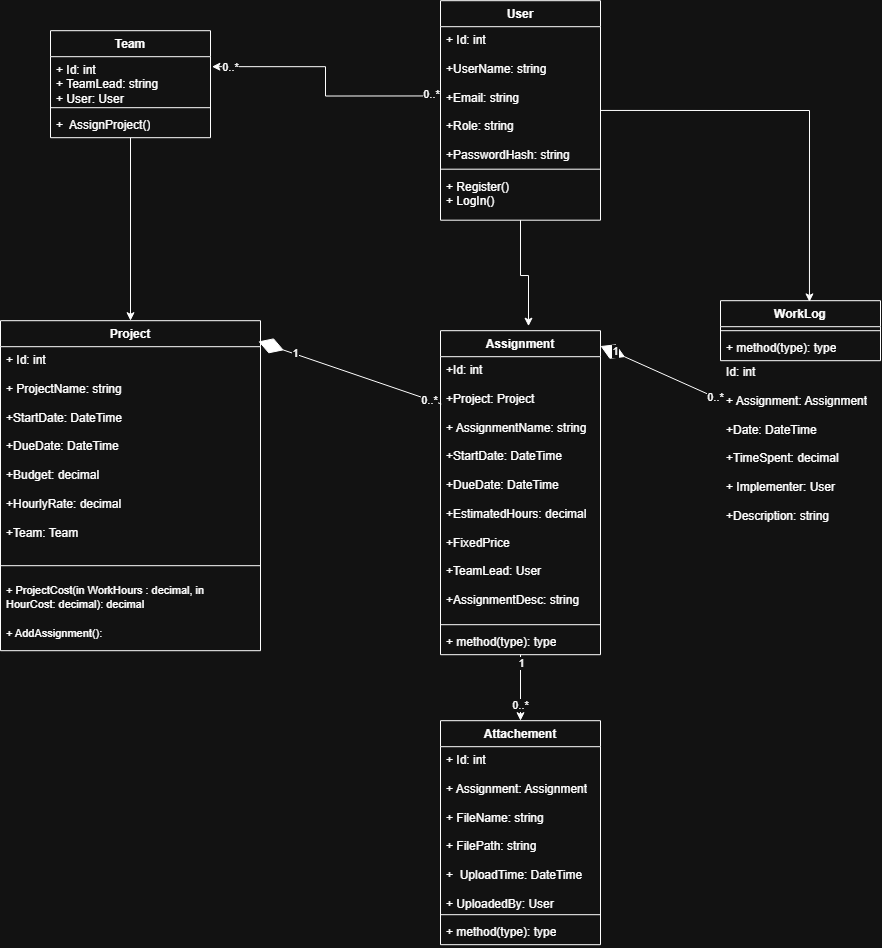

The diagram above was exported from draw.io. Its source (the exported page's mxGraphModel, read from the mxfile embedded in the PNG):
<mxGraphModel dx="3130" dy="1297" grid="1" gridSize="10" guides="1" tooltips="1" connect="1" arrows="1" fold="1" page="1" pageScale="1" pageWidth="850" pageHeight="1100" math="0" shadow="0">
  <root>
    <mxCell id="0" />
    <mxCell id="1" parent="0" />
    <mxCell id="kRd_dAw28rJbSSkaomNk-3" parent="1" style="swimlane;fontStyle=1;align=center;verticalAlign=top;childLayout=stackLayout;horizontal=1;startSize=26;horizontalStack=0;resizeParent=1;resizeParentMax=0;resizeLast=0;collapsible=1;marginBottom=0;whiteSpace=wrap;html=1;" value="Project" vertex="1">
      <mxGeometry height="330" width="260" x="-520" y="420" as="geometry" />
    </mxCell>
    <mxCell id="kRd_dAw28rJbSSkaomNk-4" parent="kRd_dAw28rJbSSkaomNk-3" style="text;strokeColor=none;fillColor=none;align=left;verticalAlign=top;spacingLeft=4;spacingRight=4;overflow=hidden;rotatable=0;points=[[0,0.5],[1,0.5]];portConstraint=eastwest;whiteSpace=wrap;html=1;" value="&lt;div&gt;+ Id: int&lt;/div&gt;&lt;div&gt;&lt;br&gt;&lt;/div&gt;+ ProjectName: string&lt;div&gt;&lt;br&gt;&lt;div&gt;+StartDate: DateTime&lt;/div&gt;&lt;div&gt;&lt;br&gt;&lt;/div&gt;&lt;div&gt;+DueDate: DateTime&lt;/div&gt;&lt;div&gt;&lt;br&gt;&lt;/div&gt;&lt;div&gt;+Budget: decimal&lt;/div&gt;&lt;div&gt;&lt;br&gt;&lt;/div&gt;&lt;div&gt;+HourlyRate: decimal&lt;/div&gt;&lt;div&gt;&lt;br&gt;&lt;/div&gt;&lt;div&gt;+Team: Team&lt;/div&gt;&lt;/div&gt;" vertex="1">
      <mxGeometry height="208" width="260" y="26" as="geometry" />
    </mxCell>
    <mxCell id="kRd_dAw28rJbSSkaomNk-5" parent="kRd_dAw28rJbSSkaomNk-3" style="line;strokeWidth=1;fillColor=none;align=left;verticalAlign=middle;spacingTop=-1;spacingLeft=3;spacingRight=3;rotatable=0;labelPosition=right;points=[];portConstraint=eastwest;strokeColor=inherit;" value="" vertex="1">
      <mxGeometry height="22" width="260" y="234" as="geometry" />
    </mxCell>
    <mxCell id="kRd_dAw28rJbSSkaomNk-6" parent="kRd_dAw28rJbSSkaomNk-3" style="text;strokeColor=none;fillColor=none;align=left;verticalAlign=top;spacingLeft=4;spacingRight=4;overflow=hidden;rotatable=0;points=[[0,0.5],[1,0.5]];portConstraint=eastwest;whiteSpace=wrap;html=1;" value="&lt;font style=&quot;font-size: 11px;&quot;&gt;+ ProjectCost(in WorkHours : decimal, in HourCost: decimal): decimal&lt;/font&gt;&lt;div&gt;&lt;font style=&quot;font-size: 11px;&quot;&gt;&lt;br&gt;&lt;/font&gt;&lt;/div&gt;&lt;div&gt;&lt;font style=&quot;font-size: 11px;&quot;&gt;+ AddAssignment():&lt;/font&gt;&lt;/div&gt;&lt;div&gt;&lt;br&gt;&lt;/div&gt;" vertex="1">
      <mxGeometry height="74" width="260" y="256" as="geometry" />
    </mxCell>
    <mxCell id="gzsMwn91O4-bhFFGrA0g-3" edge="1" parent="1" source="kRd_dAw28rJbSSkaomNk-7" style="edgeStyle=orthogonalEdgeStyle;rounded=0;orthogonalLoop=1;jettySize=auto;html=1;entryX=0.5;entryY=0;entryDx=0;entryDy=0;" target="jwJMFJAil2jNiLOASvjj-2">
      <mxGeometry relative="1" as="geometry" />
    </mxCell>
    <mxCell id="gzsMwn91O4-bhFFGrA0g-4" connectable="0" parent="gzsMwn91O4-bhFFGrA0g-3" style="edgeLabel;html=1;align=center;verticalAlign=middle;resizable=0;points=[];" value="1" vertex="1">
      <mxGeometry relative="1" x="-0.746" as="geometry">
        <mxPoint as="offset" />
      </mxGeometry>
    </mxCell>
    <mxCell id="gzsMwn91O4-bhFFGrA0g-5" connectable="0" parent="gzsMwn91O4-bhFFGrA0g-3" style="edgeLabel;html=1;align=center;verticalAlign=middle;resizable=0;points=[];" value="0..*" vertex="1">
      <mxGeometry relative="1" x="0.5094" y="-1" as="geometry">
        <mxPoint as="offset" />
      </mxGeometry>
    </mxCell>
    <mxCell id="kRd_dAw28rJbSSkaomNk-7" parent="1" style="swimlane;fontStyle=1;align=center;verticalAlign=top;childLayout=stackLayout;horizontal=1;startSize=26;horizontalStack=0;resizeParent=1;resizeParentMax=0;resizeLast=0;collapsible=1;marginBottom=0;whiteSpace=wrap;html=1;" value="Assignment" vertex="1">
      <mxGeometry height="324" width="160" x="-80" y="430" as="geometry" />
    </mxCell>
    <mxCell id="kRd_dAw28rJbSSkaomNk-8" parent="kRd_dAw28rJbSSkaomNk-7" style="text;strokeColor=none;fillColor=none;align=left;verticalAlign=top;spacingLeft=4;spacingRight=4;overflow=hidden;rotatable=0;points=[[0,0.5],[1,0.5]];portConstraint=eastwest;whiteSpace=wrap;html=1;" value="&lt;div&gt;+Id: int&lt;/div&gt;&lt;div&gt;&lt;br&gt;&lt;/div&gt;&lt;div&gt;+Project: Project&lt;/div&gt;&lt;div&gt;&lt;br&gt;&lt;/div&gt;+ AssignmentName: string&lt;div&gt;&lt;br&gt;&lt;div&gt;+StartDate: DateTime&lt;/div&gt;&lt;div&gt;&lt;br&gt;&lt;/div&gt;&lt;div&gt;+DueDate: DateTime&lt;/div&gt;&lt;div&gt;&lt;br&gt;&lt;/div&gt;&lt;div&gt;+EstimatedHours: decimal&lt;/div&gt;&lt;div&gt;&lt;br&gt;&lt;/div&gt;&lt;div&gt;+FixedPrice&lt;/div&gt;&lt;div&gt;&lt;br&gt;&lt;/div&gt;&lt;div&gt;+TeamLead: User&lt;/div&gt;&lt;div&gt;&lt;br&gt;&lt;/div&gt;&lt;div&gt;+AssignmentDesc: string&lt;/div&gt;&lt;div&gt;&lt;br&gt;&lt;/div&gt;&lt;div&gt;+Completed: bool&lt;/div&gt;&lt;/div&gt;" vertex="1">
      <mxGeometry height="264" width="160" y="26" as="geometry" />
    </mxCell>
    <mxCell id="kRd_dAw28rJbSSkaomNk-9" parent="kRd_dAw28rJbSSkaomNk-7" style="line;strokeWidth=1;fillColor=none;align=left;verticalAlign=middle;spacingTop=-1;spacingLeft=3;spacingRight=3;rotatable=0;labelPosition=right;points=[];portConstraint=eastwest;strokeColor=inherit;" value="" vertex="1">
      <mxGeometry height="8" width="160" y="290" as="geometry" />
    </mxCell>
    <mxCell id="kRd_dAw28rJbSSkaomNk-10" parent="kRd_dAw28rJbSSkaomNk-7" style="text;strokeColor=none;fillColor=none;align=left;verticalAlign=top;spacingLeft=4;spacingRight=4;overflow=hidden;rotatable=0;points=[[0,0.5],[1,0.5]];portConstraint=eastwest;whiteSpace=wrap;html=1;" value="+ method(type): type" vertex="1">
      <mxGeometry height="26" width="160" y="298" as="geometry" />
    </mxCell>
    <mxCell id="kRd_dAw28rJbSSkaomNk-11" parent="1" style="swimlane;fontStyle=1;align=center;verticalAlign=top;childLayout=stackLayout;horizontal=1;startSize=26;horizontalStack=0;resizeParent=1;resizeParentMax=0;resizeLast=0;collapsible=1;marginBottom=0;whiteSpace=wrap;html=1;" value="WorkLog" vertex="1">
      <mxGeometry height="60" width="160" x="200" y="400" as="geometry" />
    </mxCell>
    <mxCell id="kRd_dAw28rJbSSkaomNk-13" parent="kRd_dAw28rJbSSkaomNk-11" style="line;strokeWidth=1;fillColor=none;align=left;verticalAlign=middle;spacingTop=-1;spacingLeft=3;spacingRight=3;rotatable=0;labelPosition=right;points=[];portConstraint=eastwest;strokeColor=inherit;" value="" vertex="1">
      <mxGeometry height="8" width="160" y="26" as="geometry" />
    </mxCell>
    <mxCell id="kRd_dAw28rJbSSkaomNk-14" parent="kRd_dAw28rJbSSkaomNk-11" style="text;strokeColor=none;fillColor=none;align=left;verticalAlign=top;spacingLeft=4;spacingRight=4;overflow=hidden;rotatable=0;points=[[0,0.5],[1,0.5]];portConstraint=eastwest;whiteSpace=wrap;html=1;" value="+ method(type): type" vertex="1">
      <mxGeometry height="26" width="160" y="34" as="geometry" />
    </mxCell>
    <mxCell id="kRd_dAw28rJbSSkaomNk-19" parent="1" style="swimlane;fontStyle=1;align=center;verticalAlign=top;childLayout=stackLayout;horizontal=1;startSize=26;horizontalStack=0;resizeParent=1;resizeParentMax=0;resizeLast=0;collapsible=1;marginBottom=0;whiteSpace=wrap;html=1;" value="User" vertex="1">
      <mxGeometry height="219.5" width="160" x="-80" y="100" as="geometry" />
    </mxCell>
    <mxCell id="kRd_dAw28rJbSSkaomNk-20" parent="kRd_dAw28rJbSSkaomNk-19" style="text;strokeColor=none;fillColor=none;align=left;verticalAlign=top;spacingLeft=4;spacingRight=4;overflow=hidden;rotatable=0;points=[[0,0.5],[1,0.5]];portConstraint=eastwest;whiteSpace=wrap;html=1;" value="+ Id: int&lt;div&gt;&lt;br&gt;&lt;div&gt;+UserName: string&lt;/div&gt;&lt;div&gt;&lt;br&gt;&lt;/div&gt;&lt;div&gt;+Email: string&lt;/div&gt;&lt;/div&gt;&lt;div&gt;&lt;br&gt;&lt;/div&gt;&lt;div&gt;+Role: string&lt;/div&gt;&lt;div&gt;&lt;br&gt;&lt;/div&gt;&lt;div&gt;+PasswordHash: string&amp;nbsp;&lt;/div&gt;&lt;div&gt;&lt;br&gt;&lt;/div&gt;" vertex="1">
      <mxGeometry height="138.5" width="160" y="26" as="geometry" />
    </mxCell>
    <mxCell id="kRd_dAw28rJbSSkaomNk-21" parent="kRd_dAw28rJbSSkaomNk-19" style="line;strokeWidth=1;fillColor=none;align=left;verticalAlign=middle;spacingTop=-1;spacingLeft=3;spacingRight=3;rotatable=0;labelPosition=right;points=[];portConstraint=eastwest;strokeColor=inherit;" value="" vertex="1">
      <mxGeometry height="8" width="160" y="164.5" as="geometry" />
    </mxCell>
    <mxCell id="kRd_dAw28rJbSSkaomNk-22" parent="kRd_dAw28rJbSSkaomNk-19" style="text;strokeColor=none;fillColor=none;align=left;verticalAlign=top;spacingLeft=4;spacingRight=4;overflow=hidden;rotatable=0;points=[[0,0.5],[1,0.5]];portConstraint=eastwest;whiteSpace=wrap;html=1;" value="+ Register()&lt;div&gt;+ LogIn()&lt;/div&gt;" vertex="1">
      <mxGeometry height="47" width="160" y="172.5" as="geometry" />
    </mxCell>
    <mxCell id="7Gn5YhhIoW4BBpyTYn41-2" edge="1" parent="1" source="kRd_dAw28rJbSSkaomNk-8" style="endArrow=diamondThin;endFill=1;endSize=24;html=1;rounded=0;entryX=0.992;entryY=0.063;entryDx=0;entryDy=0;entryPerimeter=0;exitX=0.005;exitY=0.179;exitDx=0;exitDy=0;exitPerimeter=0;" target="kRd_dAw28rJbSSkaomNk-3" value="">
      <mxGeometry relative="1" width="160" as="geometry">
        <Array as="points" />
        <mxPoint x="-80" y="500" as="sourcePoint" />
        <mxPoint x="-190" y="570" as="targetPoint" />
      </mxGeometry>
    </mxCell>
    <mxCell id="jwJMFJAil2jNiLOASvjj-6" connectable="0" parent="7Gn5YhhIoW4BBpyTYn41-2" style="edgeLabel;html=1;align=center;verticalAlign=middle;resizable=0;points=[];" value="1" vertex="1">
      <mxGeometry relative="1" x="0.6115" y="-1" as="geometry">
        <mxPoint as="offset" />
      </mxGeometry>
    </mxCell>
    <mxCell id="jwJMFJAil2jNiLOASvjj-7" connectable="0" parent="7Gn5YhhIoW4BBpyTYn41-2" style="edgeLabel;html=1;align=center;verticalAlign=middle;resizable=0;points=[];" value="0..*" vertex="1">
      <mxGeometry relative="1" x="-0.866" as="geometry">
        <mxPoint as="offset" />
      </mxGeometry>
    </mxCell>
    <mxCell id="7Gn5YhhIoW4BBpyTYn41-8" edge="1" parent="1" source="kRd_dAw28rJbSSkaomNk-19" style="edgeStyle=orthogonalEdgeStyle;rounded=0;orthogonalLoop=1;jettySize=auto;html=1;entryX=0.55;entryY=-0.014;entryDx=0;entryDy=0;entryPerimeter=0;" target="kRd_dAw28rJbSSkaomNk-7">
      <mxGeometry relative="1" as="geometry" />
    </mxCell>
    <mxCell id="7Gn5YhhIoW4BBpyTYn41-9" edge="1" parent="1" source="kRd_dAw28rJbSSkaomNk-19" style="edgeStyle=orthogonalEdgeStyle;rounded=0;orthogonalLoop=1;jettySize=auto;html=1;exitX=1;exitY=0.5;exitDx=0;exitDy=0;entryX=0.556;entryY=0.02;entryDx=0;entryDy=0;entryPerimeter=0;" target="kRd_dAw28rJbSSkaomNk-11">
      <mxGeometry relative="1" as="geometry" />
    </mxCell>
    <mxCell id="7Gn5YhhIoW4BBpyTYn41-15" edge="1" parent="1" source="7Gn5YhhIoW4BBpyTYn41-10" style="edgeStyle=orthogonalEdgeStyle;rounded=0;orthogonalLoop=1;jettySize=auto;html=1;entryX=0.5;entryY=0;entryDx=0;entryDy=0;" target="kRd_dAw28rJbSSkaomNk-3">
      <mxGeometry relative="1" as="geometry" />
    </mxCell>
    <mxCell id="7Gn5YhhIoW4BBpyTYn41-10" parent="1" style="swimlane;fontStyle=1;align=center;verticalAlign=top;childLayout=stackLayout;horizontal=1;startSize=26;horizontalStack=0;resizeParent=1;resizeParentMax=0;resizeLast=0;collapsible=1;marginBottom=0;whiteSpace=wrap;html=1;" value="Team&lt;div&gt;&lt;br&gt;&lt;/div&gt;" vertex="1">
      <mxGeometry height="107" width="160" x="-470" y="130" as="geometry" />
    </mxCell>
    <mxCell id="7Gn5YhhIoW4BBpyTYn41-11" parent="7Gn5YhhIoW4BBpyTYn41-10" style="text;strokeColor=none;fillColor=none;align=left;verticalAlign=top;spacingLeft=4;spacingRight=4;overflow=hidden;rotatable=0;points=[[0,0.5],[1,0.5]];portConstraint=eastwest;whiteSpace=wrap;html=1;" value="+ Id: int&lt;div&gt;+ TeamLead: string&lt;br&gt;&lt;div&gt;+ User: User&amp;nbsp;&lt;/div&gt;&lt;div&gt;+ Project: Project&lt;/div&gt;&lt;/div&gt;" vertex="1">
      <mxGeometry height="47" width="160" y="26" as="geometry" />
    </mxCell>
    <mxCell id="7Gn5YhhIoW4BBpyTYn41-12" parent="7Gn5YhhIoW4BBpyTYn41-10" style="line;strokeWidth=1;fillColor=none;align=left;verticalAlign=middle;spacingTop=-1;spacingLeft=3;spacingRight=3;rotatable=0;labelPosition=right;points=[];portConstraint=eastwest;strokeColor=inherit;" value="" vertex="1">
      <mxGeometry height="8" width="160" y="73" as="geometry" />
    </mxCell>
    <mxCell id="7Gn5YhhIoW4BBpyTYn41-13" parent="7Gn5YhhIoW4BBpyTYn41-10" style="text;strokeColor=none;fillColor=none;align=left;verticalAlign=top;spacingLeft=4;spacingRight=4;overflow=hidden;rotatable=0;points=[[0,0.5],[1,0.5]];portConstraint=eastwest;whiteSpace=wrap;html=1;" value="+&amp;nbsp; AssignProject()" vertex="1">
      <mxGeometry height="26" width="160" y="81" as="geometry" />
    </mxCell>
    <mxCell id="7Gn5YhhIoW4BBpyTYn41-14" edge="1" parent="1" source="kRd_dAw28rJbSSkaomNk-20" style="edgeStyle=orthogonalEdgeStyle;rounded=0;orthogonalLoop=1;jettySize=auto;html=1;exitX=0;exitY=0.5;exitDx=0;exitDy=0;entryX=1.009;entryY=0.212;entryDx=0;entryDy=0;entryPerimeter=0;" target="7Gn5YhhIoW4BBpyTYn41-11">
      <mxGeometry relative="1" as="geometry" />
    </mxCell>
    <mxCell id="gzsMwn91O4-bhFFGrA0g-1" connectable="0" parent="7Gn5YhhIoW4BBpyTYn41-14" style="edgeLabel;html=1;align=center;verticalAlign=middle;resizable=0;points=[];" value="0..*" vertex="1">
      <mxGeometry relative="1" x="0.8579" as="geometry">
        <mxPoint as="offset" />
      </mxGeometry>
    </mxCell>
    <mxCell id="gzsMwn91O4-bhFFGrA0g-2" connectable="0" parent="7Gn5YhhIoW4BBpyTYn41-14" style="edgeLabel;html=1;align=center;verticalAlign=middle;resizable=0;points=[];" value="0..*" vertex="1">
      <mxGeometry relative="1" x="-0.9206" y="-2" as="geometry">
        <mxPoint as="offset" />
      </mxGeometry>
    </mxCell>
    <mxCell id="7Gn5YhhIoW4BBpyTYn41-18" edge="1" parent="1" source="kRd_dAw28rJbSSkaomNk-12" style="endArrow=diamondThin;endFill=1;endSize=24;html=1;rounded=0;exitX=-0.01;exitY=0.219;exitDx=0;exitDy=0;exitPerimeter=0;" value="">
      <mxGeometry relative="1" width="160" as="geometry">
        <Array as="points" />
        <mxPoint x="393.3599999999999" y="493.904" as="sourcePoint" />
        <mxPoint x="80" y="445.33333333333326" as="targetPoint" />
      </mxGeometry>
    </mxCell>
    <mxCell id="jwJMFJAil2jNiLOASvjj-8" connectable="0" parent="7Gn5YhhIoW4BBpyTYn41-18" style="edgeLabel;html=1;align=center;verticalAlign=middle;resizable=0;points=[];" value="1" vertex="1">
      <mxGeometry relative="1" x="0.7639" y="-2" as="geometry">
        <mxPoint as="offset" />
      </mxGeometry>
    </mxCell>
    <mxCell id="jwJMFJAil2jNiLOASvjj-9" connectable="0" parent="7Gn5YhhIoW4BBpyTYn41-18" style="edgeLabel;html=1;align=center;verticalAlign=middle;resizable=0;points=[];" value="0..*" vertex="1">
      <mxGeometry relative="1" x="-0.9206" as="geometry">
        <mxPoint as="offset" />
      </mxGeometry>
    </mxCell>
    <mxCell id="jwJMFJAil2jNiLOASvjj-2" parent="1" style="swimlane;fontStyle=1;align=center;verticalAlign=top;childLayout=stackLayout;horizontal=1;startSize=26;horizontalStack=0;resizeParent=1;resizeParentMax=0;resizeLast=0;collapsible=1;marginBottom=0;whiteSpace=wrap;html=1;" value="Attachement&lt;div&gt;&lt;br&gt;&lt;/div&gt;" vertex="1">
      <mxGeometry height="224" width="160" x="-80" y="820" as="geometry" />
    </mxCell>
    <mxCell id="jwJMFJAil2jNiLOASvjj-3" parent="jwJMFJAil2jNiLOASvjj-2" style="text;strokeColor=none;fillColor=none;align=left;verticalAlign=top;spacingLeft=4;spacingRight=4;overflow=hidden;rotatable=0;points=[[0,0.5],[1,0.5]];portConstraint=eastwest;whiteSpace=wrap;html=1;" value="+ Id: int&lt;div&gt;&lt;br&gt;&lt;div&gt;+ Assignment: Assignment&lt;/div&gt;&lt;div&gt;&lt;br&gt;&lt;/div&gt;&lt;div&gt;+ FileName: string&lt;/div&gt;&lt;div&gt;&lt;br&gt;&lt;/div&gt;&lt;div&gt;+ FilePath: string&lt;/div&gt;&lt;div&gt;&lt;br&gt;&lt;/div&gt;&lt;div&gt;+&amp;nbsp; UploadTime: DateTime&lt;/div&gt;&lt;div&gt;&lt;br&gt;&lt;/div&gt;&lt;div&gt;+ UploadedBy: User&lt;/div&gt;&lt;/div&gt;" vertex="1">
      <mxGeometry height="164" width="160" y="26" as="geometry" />
    </mxCell>
    <mxCell id="jwJMFJAil2jNiLOASvjj-4" parent="jwJMFJAil2jNiLOASvjj-2" style="line;strokeWidth=1;fillColor=none;align=left;verticalAlign=middle;spacingTop=-1;spacingLeft=3;spacingRight=3;rotatable=0;labelPosition=right;points=[];portConstraint=eastwest;strokeColor=inherit;" value="" vertex="1">
      <mxGeometry height="8" width="160" y="190" as="geometry" />
    </mxCell>
    <mxCell id="jwJMFJAil2jNiLOASvjj-5" parent="jwJMFJAil2jNiLOASvjj-2" style="text;strokeColor=none;fillColor=none;align=left;verticalAlign=top;spacingLeft=4;spacingRight=4;overflow=hidden;rotatable=0;points=[[0,0.5],[1,0.5]];portConstraint=eastwest;whiteSpace=wrap;html=1;" value="+ method(type): type" vertex="1">
      <mxGeometry height="26" width="160" y="198" as="geometry" />
    </mxCell>
    <mxCell id="kRd_dAw28rJbSSkaomNk-12" parent="1" style="text;strokeColor=none;fillColor=none;align=left;verticalAlign=top;spacingLeft=4;spacingRight=4;overflow=hidden;rotatable=0;points=[[0,0.5],[1,0.5]];portConstraint=eastwest;whiteSpace=wrap;html=1;" value="&lt;div&gt;Id: int&lt;/div&gt;&lt;div&gt;&lt;br&gt;&lt;/div&gt;&lt;div&gt;+ Assignment: Assignment&lt;/div&gt;&lt;div&gt;&lt;br&gt;&lt;/div&gt;+Date: DateTime&lt;div&gt;&lt;br&gt;&lt;div&gt;+TimeSpent: decimal&lt;/div&gt;&lt;div&gt;&lt;br&gt;&lt;/div&gt;&lt;div&gt;+ Implementer: User&lt;/div&gt;&lt;div&gt;&lt;br&gt;&lt;/div&gt;&lt;div&gt;+Description: string&lt;/div&gt;&lt;/div&gt;" vertex="1">
      <mxGeometry height="184" width="160" x="200" y="458" as="geometry" />
    </mxCell>
  </root>
</mxGraphModel>